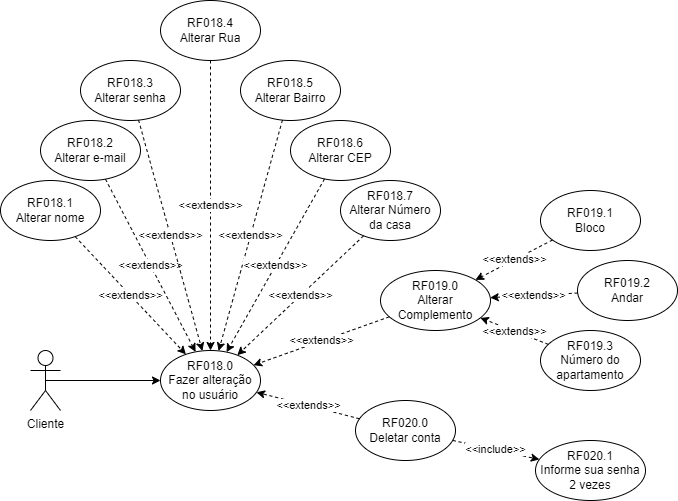

The diagram above was exported from draw.io. Its source (the exported page's mxGraphModel, read from the mxfile embedded in the PNG):
<mxGraphModel dx="1662" dy="1963" grid="1" gridSize="10" guides="1" tooltips="1" connect="1" arrows="1" fold="1" page="1" pageScale="1" pageWidth="827" pageHeight="1169" math="0" shadow="0">
  <root>
    <mxCell id="0" />
    <mxCell id="1" parent="0" />
    <mxCell id="aAuaXFVVsmHuLKGx5vwH-1" value="RF018.0&lt;br&gt;Fazer alteração no usuário" style="ellipse;whiteSpace=wrap;html=1;" vertex="1" parent="1">
      <mxGeometry x="270" y="-270" width="100" height="60" as="geometry" />
    </mxCell>
    <mxCell id="aAuaXFVVsmHuLKGx5vwH-2" value="RF020.0&lt;br&gt;Deletar conta" style="ellipse;whiteSpace=wrap;html=1;" vertex="1" parent="1">
      <mxGeometry x="465" y="-220" width="100" height="60" as="geometry" />
    </mxCell>
    <mxCell id="aAuaXFVVsmHuLKGx5vwH-3" value="&amp;lt;&amp;lt;extends&amp;gt;&amp;gt;" style="endArrow=classic;html=1;rounded=0;dashed=1;" edge="1" parent="1" source="aAuaXFVVsmHuLKGx5vwH-2" target="aAuaXFVVsmHuLKGx5vwH-1">
      <mxGeometry width="50" height="50" relative="1" as="geometry">
        <mxPoint x="230" y="-200" as="sourcePoint" />
        <mxPoint x="330" y="-120" as="targetPoint" />
      </mxGeometry>
    </mxCell>
    <mxCell id="aAuaXFVVsmHuLKGx5vwH-4" value="RF018.1&lt;br&gt;Alterar nome" style="ellipse;whiteSpace=wrap;html=1;" vertex="1" parent="1">
      <mxGeometry x="110" y="-440" width="100" height="60" as="geometry" />
    </mxCell>
    <mxCell id="aAuaXFVVsmHuLKGx5vwH-5" value="RF018.2&lt;br&gt;Alterar e-mail" style="ellipse;whiteSpace=wrap;html=1;" vertex="1" parent="1">
      <mxGeometry x="150" y="-500" width="100" height="60" as="geometry" />
    </mxCell>
    <mxCell id="aAuaXFVVsmHuLKGx5vwH-6" value="RF018.3&lt;br&gt;Alterar senha" style="ellipse;whiteSpace=wrap;html=1;" vertex="1" parent="1">
      <mxGeometry x="190" y="-560" width="100" height="60" as="geometry" />
    </mxCell>
    <mxCell id="aAuaXFVVsmHuLKGx5vwH-7" value="RF018.4&lt;br&gt;Alterar Rua" style="ellipse;whiteSpace=wrap;html=1;" vertex="1" parent="1">
      <mxGeometry x="270" y="-620" width="100" height="60" as="geometry" />
    </mxCell>
    <mxCell id="aAuaXFVVsmHuLKGx5vwH-8" value="&amp;lt;&amp;lt;extends&amp;gt;&amp;gt;" style="endArrow=classic;html=1;rounded=0;dashed=1;" edge="1" parent="1" source="aAuaXFVVsmHuLKGx5vwH-4" target="aAuaXFVVsmHuLKGx5vwH-1">
      <mxGeometry width="50" height="50" relative="1" as="geometry">
        <mxPoint x="179.82990128484357" y="-237.52752398204973" as="sourcePoint" />
        <mxPoint x="280.1630313422106" y="-232.42065276337837" as="targetPoint" />
      </mxGeometry>
    </mxCell>
    <mxCell id="aAuaXFVVsmHuLKGx5vwH-9" value="&amp;lt;&amp;lt;extends&amp;gt;&amp;gt;" style="endArrow=classic;html=1;rounded=0;dashed=1;" edge="1" parent="1" source="aAuaXFVVsmHuLKGx5vwH-5" target="aAuaXFVVsmHuLKGx5vwH-1">
      <mxGeometry width="50" height="50" relative="1" as="geometry">
        <mxPoint x="247.52879247968917" y="-304.9564457302828" as="sourcePoint" />
        <mxPoint x="302.5077799135927" y="-255.05801309959008" as="targetPoint" />
      </mxGeometry>
    </mxCell>
    <mxCell id="aAuaXFVVsmHuLKGx5vwH-10" value="&amp;lt;&amp;lt;extends&amp;gt;&amp;gt;" style="endArrow=classic;html=1;rounded=0;dashed=1;" edge="1" parent="1" source="aAuaXFVVsmHuLKGx5vwH-6" target="aAuaXFVVsmHuLKGx5vwH-1">
      <mxGeometry width="50" height="50" relative="1" as="geometry">
        <mxPoint x="257.5287924796892" y="-294.9564457302828" as="sourcePoint" />
        <mxPoint x="312.5077799135927" y="-245.05801309959008" as="targetPoint" />
      </mxGeometry>
    </mxCell>
    <mxCell id="aAuaXFVVsmHuLKGx5vwH-11" value="&amp;lt;&amp;lt;extends&amp;gt;&amp;gt;" style="endArrow=classic;html=1;rounded=0;dashed=1;" edge="1" parent="1" source="aAuaXFVVsmHuLKGx5vwH-7" target="aAuaXFVVsmHuLKGx5vwH-1">
      <mxGeometry width="50" height="50" relative="1" as="geometry">
        <mxPoint x="267.5287924796892" y="-284.9564457302828" as="sourcePoint" />
        <mxPoint x="322.5077799135927" y="-235.05801309959008" as="targetPoint" />
      </mxGeometry>
    </mxCell>
    <mxCell id="aAuaXFVVsmHuLKGx5vwH-12" value="RF018.5&lt;br&gt;Alterar Bairro" style="ellipse;whiteSpace=wrap;html=1;" vertex="1" parent="1">
      <mxGeometry x="350" y="-560" width="100" height="60" as="geometry" />
    </mxCell>
    <mxCell id="aAuaXFVVsmHuLKGx5vwH-13" value="RF018.6&lt;br&gt;Alterar CEP" style="ellipse;whiteSpace=wrap;html=1;" vertex="1" parent="1">
      <mxGeometry x="400" y="-500" width="100" height="60" as="geometry" />
    </mxCell>
    <mxCell id="aAuaXFVVsmHuLKGx5vwH-14" value="RF018.7&lt;br&gt;Alterar Número da casa" style="ellipse;whiteSpace=wrap;html=1;" vertex="1" parent="1">
      <mxGeometry x="450" y="-440" width="100" height="60" as="geometry" />
    </mxCell>
    <mxCell id="aAuaXFVVsmHuLKGx5vwH-15" value="RF019.0&lt;br&gt;Alterar Complemento" style="ellipse;whiteSpace=wrap;html=1;" vertex="1" parent="1">
      <mxGeometry x="490" y="-350" width="110" height="60" as="geometry" />
    </mxCell>
    <mxCell id="aAuaXFVVsmHuLKGx5vwH-16" value="RF019.1&lt;br&gt;Bloco" style="ellipse;whiteSpace=wrap;html=1;" vertex="1" parent="1">
      <mxGeometry x="650" y="-430" width="100" height="60" as="geometry" />
    </mxCell>
    <mxCell id="aAuaXFVVsmHuLKGx5vwH-17" value="RF019.3&lt;br&gt;Número do apartamento" style="ellipse;whiteSpace=wrap;html=1;" vertex="1" parent="1">
      <mxGeometry x="650" y="-290" width="100" height="60" as="geometry" />
    </mxCell>
    <mxCell id="aAuaXFVVsmHuLKGx5vwH-18" value="RF019.2&lt;br&gt;Andar" style="ellipse;whiteSpace=wrap;html=1;" vertex="1" parent="1">
      <mxGeometry x="687" y="-360" width="100" height="60" as="geometry" />
    </mxCell>
    <mxCell id="aAuaXFVVsmHuLKGx5vwH-19" value="&amp;lt;&amp;lt;extends&amp;gt;&amp;gt;" style="endArrow=classic;html=1;rounded=0;dashed=1;" edge="1" parent="1" source="aAuaXFVVsmHuLKGx5vwH-12" target="aAuaXFVVsmHuLKGx5vwH-1">
      <mxGeometry width="50" height="50" relative="1" as="geometry">
        <mxPoint x="303.4412975464936" y="-460.0711395198887" as="sourcePoint" />
        <mxPoint x="326.59255560022507" y="-259.93025486288843" as="targetPoint" />
      </mxGeometry>
    </mxCell>
    <mxCell id="aAuaXFVVsmHuLKGx5vwH-20" value="&amp;lt;&amp;lt;extends&amp;gt;&amp;gt;" style="endArrow=classic;html=1;rounded=0;dashed=1;" edge="1" parent="1" source="aAuaXFVVsmHuLKGx5vwH-13" target="aAuaXFVVsmHuLKGx5vwH-1">
      <mxGeometry width="50" height="50" relative="1" as="geometry">
        <mxPoint x="313.4412975464936" y="-450.0711395198887" as="sourcePoint" />
        <mxPoint x="336.59255560022507" y="-249.93025486288843" as="targetPoint" />
      </mxGeometry>
    </mxCell>
    <mxCell id="aAuaXFVVsmHuLKGx5vwH-21" value="&amp;lt;&amp;lt;extends&amp;gt;&amp;gt;" style="endArrow=classic;html=1;rounded=0;dashed=1;" edge="1" parent="1" source="aAuaXFVVsmHuLKGx5vwH-14" target="aAuaXFVVsmHuLKGx5vwH-1">
      <mxGeometry width="50" height="50" relative="1" as="geometry">
        <mxPoint x="323.4412975464936" y="-440.0711395198887" as="sourcePoint" />
        <mxPoint x="346.59255560022507" y="-239.93025486288843" as="targetPoint" />
      </mxGeometry>
    </mxCell>
    <mxCell id="aAuaXFVVsmHuLKGx5vwH-22" value="&amp;lt;&amp;lt;extends&amp;gt;&amp;gt;" style="endArrow=classic;html=1;rounded=0;dashed=1;" edge="1" parent="1" source="aAuaXFVVsmHuLKGx5vwH-15" target="aAuaXFVVsmHuLKGx5vwH-1">
      <mxGeometry width="50" height="50" relative="1" as="geometry">
        <mxPoint x="333.4412975464936" y="-430.0711395198887" as="sourcePoint" />
        <mxPoint x="356.59255560022507" y="-229.93025486288843" as="targetPoint" />
      </mxGeometry>
    </mxCell>
    <mxCell id="aAuaXFVVsmHuLKGx5vwH-23" value="&amp;lt;&amp;lt;extends&amp;gt;&amp;gt;" style="endArrow=classic;html=1;rounded=0;dashed=1;" edge="1" parent="1" source="aAuaXFVVsmHuLKGx5vwH-16" target="aAuaXFVVsmHuLKGx5vwH-15">
      <mxGeometry width="50" height="50" relative="1" as="geometry">
        <mxPoint x="343.4412975464936" y="-420.0711395198887" as="sourcePoint" />
        <mxPoint x="500" y="-290" as="targetPoint" />
      </mxGeometry>
    </mxCell>
    <mxCell id="aAuaXFVVsmHuLKGx5vwH-24" value="&amp;lt;&amp;lt;extends&amp;gt;&amp;gt;" style="endArrow=classic;html=1;rounded=0;dashed=1;" edge="1" parent="1" source="aAuaXFVVsmHuLKGx5vwH-17" target="aAuaXFVVsmHuLKGx5vwH-15">
      <mxGeometry width="50" height="50" relative="1" as="geometry">
        <mxPoint x="353.4412975464936" y="-410.0711395198887" as="sourcePoint" />
        <mxPoint x="376.59255560022507" y="-209.93025486288843" as="targetPoint" />
      </mxGeometry>
    </mxCell>
    <mxCell id="aAuaXFVVsmHuLKGx5vwH-25" value="&amp;lt;&amp;lt;extends&amp;gt;&amp;gt;" style="endArrow=classic;html=1;rounded=0;dashed=1;" edge="1" parent="1" source="aAuaXFVVsmHuLKGx5vwH-18" target="aAuaXFVVsmHuLKGx5vwH-15">
      <mxGeometry width="50" height="50" relative="1" as="geometry">
        <mxPoint x="363.4412975464936" y="-400.0711395198887" as="sourcePoint" />
        <mxPoint x="386.59255560022507" y="-199.93025486288843" as="targetPoint" />
      </mxGeometry>
    </mxCell>
    <mxCell id="aAuaXFVVsmHuLKGx5vwH-26" value="RF020.1&lt;br&gt;Informe sua senha 2 vezes" style="ellipse;whiteSpace=wrap;html=1;" vertex="1" parent="1">
      <mxGeometry x="645" y="-180" width="110" height="60" as="geometry" />
    </mxCell>
    <mxCell id="aAuaXFVVsmHuLKGx5vwH-27" value="&amp;lt;&amp;lt;include&amp;gt;&amp;gt;" style="endArrow=classic;html=1;rounded=0;dashed=1;" edge="1" parent="1" source="aAuaXFVVsmHuLKGx5vwH-2" target="aAuaXFVVsmHuLKGx5vwH-26">
      <mxGeometry width="50" height="50" relative="1" as="geometry">
        <mxPoint x="60" y="-160" as="sourcePoint" />
        <mxPoint x="297.99078001677594" y="-66.95336161207888" as="targetPoint" />
      </mxGeometry>
    </mxCell>
    <mxCell id="aAuaXFVVsmHuLKGx5vwH-28" style="edgeStyle=orthogonalEdgeStyle;rounded=0;orthogonalLoop=1;jettySize=auto;html=1;exitX=0.5;exitY=0.5;exitDx=0;exitDy=0;exitPerimeter=0;entryX=0;entryY=0.5;entryDx=0;entryDy=0;" edge="1" parent="1" source="aAuaXFVVsmHuLKGx5vwH-29" target="aAuaXFVVsmHuLKGx5vwH-1">
      <mxGeometry relative="1" as="geometry" />
    </mxCell>
    <mxCell id="aAuaXFVVsmHuLKGx5vwH-29" value="Cliente" style="shape=umlActor;verticalLabelPosition=bottom;verticalAlign=top;html=1;outlineConnect=0;" vertex="1" parent="1">
      <mxGeometry x="140" y="-270" width="30" height="60" as="geometry" />
    </mxCell>
  </root>
</mxGraphModel>